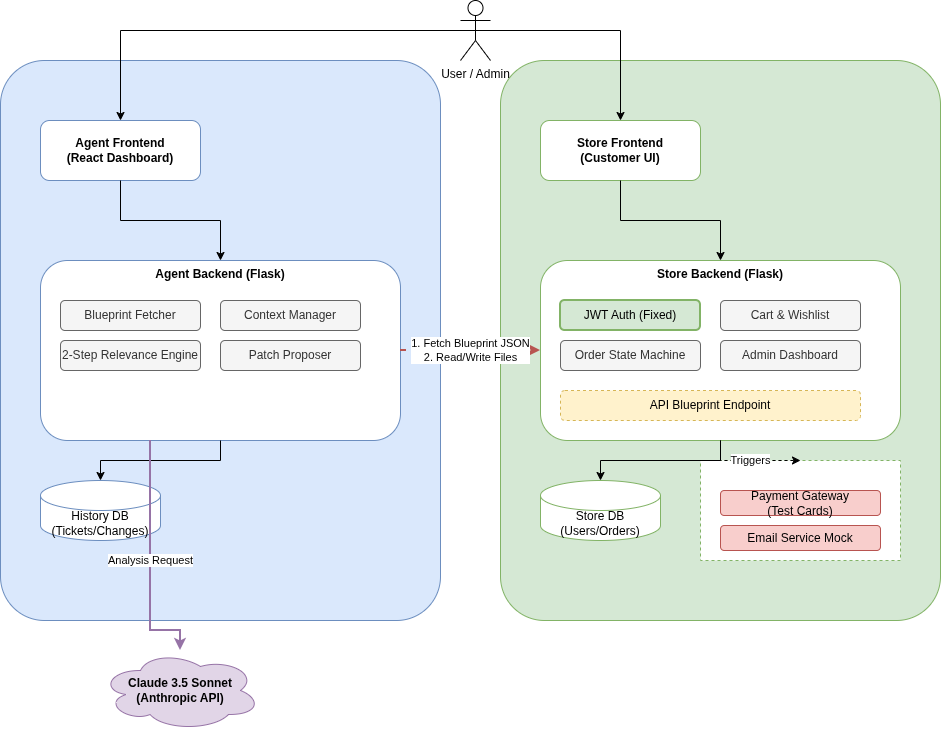

The diagram above was exported from draw.io. Its source (the exported page's mxGraphModel, read from the mxfile embedded in the PNG):
<mxGraphModel dx="2066" dy="1185" grid="1" gridSize="10" guides="1" tooltips="1" connect="1" arrows="1" fold="1" page="1" pageScale="1" pageWidth="850" pageHeight="1100" math="0" shadow="0">
  <root>
    <mxCell id="0" />
    <mxCell id="1" parent="0" />
    <mxCell id="AgentGroup" parent="1" style="swimmable;whiteSpace=wrap;html=1;fillColor=#dae8fc;strokeColor=#6c8ebf;startSize=40;rounded=1;arcSize=10;fontStyle=1" value="Agentic-AI Service (The Doctor)" vertex="1">
      <mxGeometry height="560" width="440" x="80" y="80" as="geometry" />
    </mxCell>
    <mxCell id="AgentFE" parent="AgentGroup" style="rounded=1;whiteSpace=wrap;html=1;fillColor=#fff;strokeColor=#6c8ebf;fontStyle=1" value="Agent Frontend&#10;(React Dashboard)" vertex="1">
      <mxGeometry height="60" width="160" x="40" y="60" as="geometry" />
    </mxCell>
    <mxCell id="AgentBE" parent="AgentGroup" style="rounded=1;whiteSpace=wrap;html=1;fillColor=#fff;strokeColor=#6c8ebf;fontStyle=1;verticalAlign=top;startSize=20;" value="Agent Backend (Flask)" vertex="1">
      <mxGeometry height="180" width="360" x="40" y="200" as="geometry" />
    </mxCell>
    <mxCell id="AgentLogic1" parent="AgentBE" style="rounded=1;whiteSpace=wrap;html=1;fillColor=#f5f5f5;strokeColor=#666666;fontColor=#333333;" value="Blueprint Fetcher" vertex="1">
      <mxGeometry height="30" width="140" x="20" y="40" as="geometry" />
    </mxCell>
    <mxCell id="AgentLogic2" parent="AgentBE" style="rounded=1;whiteSpace=wrap;html=1;fillColor=#f5f5f5;strokeColor=#666666;fontColor=#333333;" value="2-Step Relevance Engine" vertex="1">
      <mxGeometry height="30" width="140" x="20" y="80" as="geometry" />
    </mxCell>
    <mxCell id="AgentLogic3" parent="AgentBE" style="rounded=1;whiteSpace=wrap;html=1;fillColor=#f5f5f5;strokeColor=#666666;fontColor=#333333;" value="Context Manager" vertex="1">
      <mxGeometry height="30" width="140" x="180" y="40" as="geometry" />
    </mxCell>
    <mxCell id="AgentLogic4" parent="AgentBE" style="rounded=1;whiteSpace=wrap;html=1;fillColor=#f5f5f5;strokeColor=#666666;fontColor=#333333;" value="Patch Proposer" vertex="1">
      <mxGeometry height="30" width="140" x="180" y="80" as="geometry" />
    </mxCell>
    <mxCell id="AgentDB" parent="AgentGroup" style="shape=cylinder3;whiteSpace=wrap;html=1;boundedLbl=1;backgroundOutline=1;size=15;fillColor=#fff;strokeColor=#6c8ebf;" value="History DB&#10;(Tickets/Changes)" vertex="1">
      <mxGeometry height="60" width="120" x="40" y="420" as="geometry" />
    </mxCell>
    <mxCell id="c1" edge="1" parent="AgentGroup" source="AgentFE" style="edgeStyle=orthogonalEdgeStyle;rounded=0;orthogonalLoop=1;jettySize=auto;html=1;" target="AgentBE" value="">
      <mxGeometry relative="1" as="geometry" />
    </mxCell>
    <mxCell id="c2" edge="1" parent="AgentGroup" source="AgentBE" style="edgeStyle=orthogonalEdgeStyle;rounded=0;orthogonalLoop=1;jettySize=auto;html=1;" target="AgentDB" value="">
      <mxGeometry relative="1" as="geometry" />
    </mxCell>
    <mxCell id="TargetGroup" parent="1" style="swimmable;whiteSpace=wrap;html=1;fillColor=#d5e8d4;strokeColor=#82b366;startSize=40;rounded=1;arcSize=10;fontStyle=1" value="Target E-Commerce App (The Patient)" vertex="1">
      <mxGeometry height="560" width="440" x="580" y="80" as="geometry" />
    </mxCell>
    <mxCell id="TargetFE" parent="TargetGroup" style="rounded=1;whiteSpace=wrap;html=1;fillColor=#fff;strokeColor=#82b366;fontStyle=1" value="Store Frontend&#10;(Customer UI)" vertex="1">
      <mxGeometry height="60" width="160" x="40" y="60" as="geometry" />
    </mxCell>
    <mxCell id="TargetBE" parent="TargetGroup" style="rounded=1;whiteSpace=wrap;html=1;fillColor=#fff;strokeColor=#82b366;fontStyle=1;verticalAlign=top;startSize=20;" value="Store Backend (Flask)" vertex="1">
      <mxGeometry height="180" width="360" x="40" y="200" as="geometry" />
    </mxCell>
    <mxCell id="Feature1" parent="TargetBE" style="rounded=1;whiteSpace=wrap;html=1;fillColor=#d5e8d4;strokeColor=#82b366;fontColor=#000000;strokeWidth=2;" value="JWT Auth (Fixed)" vertex="1">
      <mxGeometry height="30" width="140" x="20" y="40" as="geometry" />
    </mxCell>
    <mxCell id="Feature2" parent="TargetBE" style="rounded=1;whiteSpace=wrap;html=1;fillColor=#f5f5f5;strokeColor=#666666;fontColor=#333333;" value="Cart &amp; Wishlist" vertex="1">
      <mxGeometry height="30" width="140" x="180" y="40" as="geometry" />
    </mxCell>
    <mxCell id="Feature3" parent="TargetBE" style="rounded=1;whiteSpace=wrap;html=1;fillColor=#f5f5f5;strokeColor=#666666;fontColor=#333333;" value="Order State Machine" vertex="1">
      <mxGeometry height="30" width="140" x="20" y="80" as="geometry" />
    </mxCell>
    <mxCell id="Feature4" parent="TargetBE" style="rounded=1;whiteSpace=wrap;html=1;fillColor=#f5f5f5;strokeColor=#666666;fontColor=#333333;" value="Admin Dashboard" vertex="1">
      <mxGeometry height="30" width="140" x="180" y="80" as="geometry" />
    </mxCell>
    <mxCell id="BlueprintAPI" parent="TargetBE" style="rounded=1;whiteSpace=wrap;html=1;fillColor=#fff2cc;strokeColor=#d6b656;fontColor=#000000;dashed=1;" value="API Blueprint Endpoint" vertex="1">
      <mxGeometry height="30" width="300" x="20" y="130" as="geometry" />
    </mxCell>
    <mxCell id="TargetDB" parent="TargetGroup" style="shape=cylinder3;whiteSpace=wrap;html=1;boundedLbl=1;backgroundOutline=1;size=15;fillColor=#fff;strokeColor=#82b366;" value="Store DB&#10;(Users/Orders)" vertex="1">
      <mxGeometry height="60" width="120" x="40" y="420" as="geometry" />
    </mxCell>
    <mxCell id="Simulators" parent="TargetGroup" style="swimmable;whiteSpace=wrap;html=1;fillColor=#fff;strokeColor=#82b366;dashed=1;startSize=20;" value="Chaos Simulators" vertex="1">
      <mxGeometry height="100" width="200" x="200" y="400" as="geometry" />
    </mxCell>
    <mxCell id="Sim1" parent="Simulators" style="rounded=1;whiteSpace=wrap;html=1;fillColor=#f8cecc;strokeColor=#b85450;" value="Payment Gateway&#10;(Test Cards)" vertex="1">
      <mxGeometry height="25" width="160" x="20" y="30" as="geometry" />
    </mxCell>
    <mxCell id="Sim2" parent="Simulators" style="rounded=1;whiteSpace=wrap;html=1;fillColor=#f8cecc;strokeColor=#b85450;" value="Email Service Mock" vertex="1">
      <mxGeometry height="25" width="160" x="20" y="65" as="geometry" />
    </mxCell>
    <mxCell id="c3" edge="1" parent="TargetGroup" source="TargetFE" style="edgeStyle=orthogonalEdgeStyle;rounded=0;orthogonalLoop=1;jettySize=auto;html=1;" target="TargetBE" value="">
      <mxGeometry relative="1" as="geometry" />
    </mxCell>
    <mxCell id="c4" edge="1" parent="TargetGroup" source="TargetBE" style="edgeStyle=orthogonalEdgeStyle;rounded=0;orthogonalLoop=1;jettySize=auto;html=1;" target="TargetDB" value="">
      <mxGeometry relative="1" as="geometry" />
    </mxCell>
    <mxCell id="c5" edge="1" parent="TargetGroup" source="TargetBE" style="edgeStyle=orthogonalEdgeStyle;rounded=0;orthogonalLoop=1;jettySize=auto;html=1;dashed=1;" target="Simulators" value="Triggers">
      <mxGeometry relative="1" as="geometry" />
    </mxCell>
    <mxCell id="User" parent="1" style="shape=umlActor;verticalLabelPosition=bottom;verticalAlign=top;html=1;outlineConnect=0;" value="User / Admin" vertex="1">
      <mxGeometry height="60" width="30" x="540" y="20" as="geometry" />
    </mxCell>
    <mxCell id="Claude" parent="1" style="ellipse;shape=cloud;whiteSpace=wrap;html=1;fillColor=#e1d5e7;strokeColor=#9673a6;fontStyle=1" value="Claude 3.5 Sonnet&#10;(Anthropic API)" vertex="1">
      <mxGeometry height="80" width="160" x="180" y="670" as="geometry" />
    </mxCell>
    <mxCell id="c6" edge="1" parent="1" source="AgentBE" style="edgeStyle=orthogonalEdgeStyle;rounded=0;orthogonalLoop=1;jettySize=auto;html=1;entryX=0;entryY=0.5;entryDx=0;entryDy=0;exitX=1;exitY=0.5;exitDx=0;exitDy=0;dashed=1;strokeWidth=2;fillColor=#f8cecc;strokeColor=#b85450;" target="TargetBE" value="1. Fetch Blueprint JSON&#10;2. Read/Write Files">
      <mxGeometry relative="1" as="geometry">
        <Array as="points">
          <mxPoint x="500" y="370" />
          <mxPoint x="500" y="370" />
        </Array>
      </mxGeometry>
    </mxCell>
    <mxCell id="c7" edge="1" parent="1" source="AgentBE" style="edgeStyle=orthogonalEdgeStyle;rounded=0;orthogonalLoop=1;jettySize=auto;html=1;strokeWidth=2;fillColor=#e1d5e7;strokeColor=#9673a6;" target="Claude" value="Analysis Request">
      <mxGeometry relative="1" as="geometry">
        <Array as="points">
          <mxPoint x="230" y="650" />
          <mxPoint x="260" y="650" />
        </Array>
      </mxGeometry>
    </mxCell>
    <mxCell id="u1" edge="1" parent="1" source="User" style="edgeStyle=orthogonalEdgeStyle;rounded=0;orthogonalLoop=1;jettySize=auto;html=1;exitX=0.5;exitY=0.5;exitDx=0;exitDy=0;exitPerimeter=0;entryX=0.5;entryY=0;entryDx=0;entryDy=0;" target="AgentFE" value="">
      <mxGeometry relative="1" as="geometry">
        <Array as="points">
          <mxPoint x="555" y="50" />
          <mxPoint x="200" y="50" />
        </Array>
      </mxGeometry>
    </mxCell>
    <mxCell id="u2" edge="1" parent="1" source="User" style="edgeStyle=orthogonalEdgeStyle;rounded=0;orthogonalLoop=1;jettySize=auto;html=1;exitX=0.5;exitY=0.5;exitDx=0;exitDy=0;exitPerimeter=0;entryX=0.5;entryY=0;entryDx=0;entryDy=0;" target="TargetFE" value="">
      <mxGeometry relative="1" as="geometry">
        <Array as="points">
          <mxPoint x="555" y="50" />
          <mxPoint x="700" y="50" />
        </Array>
      </mxGeometry>
    </mxCell>
  </root>
</mxGraphModel>